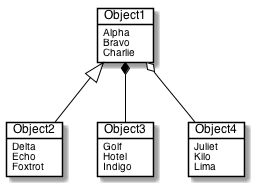

The diagram above was rendered by PlantUML. Its source (embedded in the PNG):
@startuml

skinparam defaultFontName  Helvetica
skinparam sequenceMessageAlign center
skinparam monochrome true

skinparam activity {
	ArrowColor Black
	BackgroundColor White
	BorderColor Black
	BorderThickness 1
}

skinparam actor {
	BackgroundColor White
	BorderColor Black
}

skinparam usecase {
	ArrowColor Black
	BackgroundColor White
	BorderColor Black
	BorderThickness 1
}

skinparam class {
	ArrowColor Black
	BackgroundColor White
	BorderColor Black
	BorderThickness 1
}


skinparam object {
	ArrowColor Black
	BackgroundColor White
	BorderColor Black
}

skinparam package {
	BackgroundColor White
	BorderColor Black
}


skinparam component {
	BackgroundColor White
	InterfaceBackgroundColor White
	BorderColor Black
	InterfaceBorderColor Black
}

skinparam note {
	BackgroundColor White
	BorderColor Black
}

skinparam state {
	ArrowColor Black
	BackgroundColor White
	BorderColor Black
}

skinparam sequence {
	ArrowColor Black
	BackgroundColor White
	ParticipantBackgroundColor White
	BorderColor Black
	LifeLineBorderColor Black
	ParticipantBorderColor Black
	BoxLineColor Black
}

skinparam interface {
	BackgroundColor White
	BorderColor Black
}
object Object1 {
  Alpha
  Bravo
  Charlie
}
object Object2 {
  Delta
  Echo
  Foxtrot
}
object Object3 {
  Golf
  Hotel
  Indigo
}
object Object4 {
  Juliet
  Kilo
  Lima
}
Object1 <|-- Object2
Object1 *-- Object3
Object1 o-- Object4
@enduml